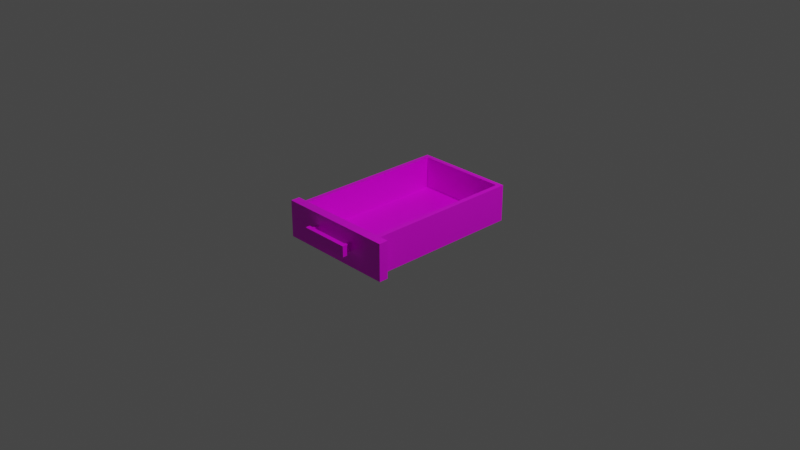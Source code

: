 # Source: multidecor_wooden_desk_drawer.blend  (saved by Blender 3.0.42; exported with 4.5.12 LTS)
import bpy
from mathutils import Matrix  # noqa: F401  (used for matrix-valued properties, if any)

bpy.ops.wm.read_factory_settings(use_empty=True)
scene = bpy.context.scene
scene.name = 'Scene'

# ---- collections
col_collection = bpy.data.collections.new('Collection'); scene.collection.children.link(col_collection)

# ---- images (referenced by path relative to the original .blend; pixels are not part of the script)
import os
ASSET_DIR = os.environ.get("B2B_ASSET_DIR", "")  # directory of the original .blend (textures are referenced by path, not embedded)
HERE = os.path.dirname(os.path.abspath(__file__))  # packed textures are extracted next to this script under _unpacked/

def load_image(name, relpath, width, height, colorspace="sRGB"):
    """Load a texture the original file referenced (path relative to the .blend, or extracted next to this script)."""
    p = next((c for c in (os.path.join(HERE, relpath), os.path.join(ASSET_DIR, relpath)) if relpath and os.path.exists(c)), "")
    if p:
        img = bpy.data.images.load(p, check_existing=True)
        img.name = name
    else:  # same state as the original file: an image datablock whose file is absent (Cycles renders it pink)
        img = bpy.data.images.new(name, width, height)
        img.source = "FILE"
        img.filepath = "//" + (relpath or name)
    img.colorspace_settings.name = colorspace
    return img
img_multidecor_wooden_desk_drawer_png = load_image('multidecor_wooden_desk_drawer.png', 'multidecor_wooden_desk_drawer.png', 1024, 1024, 'sRGB')

# ---- materials (node trees are filled in below, after node groups)
mat_material_001 = bpy.data.materials.new('Material.001')
mat_material_001.alpha_threshold = 0.0
mat_material_001.use_transparent_shadow = False
mat_material_001.line_color = (0.0, 0.0, 0.0, 1.0)

# ---- material node trees
mat_material_001.use_nodes = True; mat_material_001.node_tree.nodes.clear()
_N = mat_material_001.node_tree.nodes; _L = mat_material_001.node_tree.links
n0 = _N.new('ShaderNodeOutputMaterial'); n0.name = 'Material Output'; n0.location = (300, 300)
n1 = _N.new('ShaderNodeBsdfPrincipled'); n1.name = 'Principled BSDF'; n1.location = (10, 300)
n1.distribution = 'GGX'
n1.subsurface_method = 'RANDOM_WALK_SKIN'
n1.inputs[2].default_value = 0.4
n1.inputs[3].default_value = 1.45
n1.inputs[27].default_value = (0.0, 0.0, 0.0, 1.0)
n1.inputs[28].default_value = 1.0
n2 = _N.new('ShaderNodeTexImage'); n2.name = 'Image Texture'; n2.location = (-280, 280)
n2.image = img_multidecor_wooden_desk_drawer_png
n2.interpolation = 'Closest'
_L.new(n1.outputs[0], n0.inputs[0])
_L.new(n2.outputs[0], n1.inputs[0])
n0.is_active_output = True

# ---- world
world_world = bpy.data.worlds.new('World'); scene.world = world_world
world_world.use_nodes = True; world_world.node_tree.nodes.clear()
_N = world_world.node_tree.nodes; _L = world_world.node_tree.links
n0 = _N.new('ShaderNodeOutputWorld'); n0.name = 'World Output'; n0.location = (300, 300)
n1 = _N.new('ShaderNodeBackground'); n1.name = 'Background'; n1.location = (10, 300)
n1.inputs[0].default_value = (0.05088, 0.05088, 0.05088, 1.0)
_L.new(n1.outputs[0], n0.inputs[0])
n0.is_active_output = True
world_world.color = (0.05088, 0.05088, 0.05088)
world_world.use_sun_shadow = False
world_world.sun_shadow_jitter_overblur = 0.0

# ---- cameras
cam_camera = bpy.data.cameras.new('Camera')
cam_camera.clip_end = 100.0
cam_camera.ortho_scale = 7.314

# ---- lights
light_light = bpy.data.lights.new('Light', 'POINT')
light_light.transmission_factor = 0.0
light_light.energy = 1000.0
light_light.shadow_soft_size = 0.1
light_light.shadow_maximum_resolution = 0.006
light_light.use_absolute_resolution = True

# ---- meshes
me_cube_005 = bpy.data.meshes.new('Cube.005')
me_cube_005.from_pydata([(-0.9405, -0.55, 0.2615), (-0.9405, 0.55, 0.2615), (0.7595, -0.55, 0.2615), (0.7595, 0.55, 0.2615), (-0.9405, -0.55, -0.1385), (-0.9405, 0.55, -0.1385), (0.7595, -0.55, -0.1385), (0.7595, 0.55, -0.1385), (-0.8905, -0.5, 0.2615), (-0.8905, 0.5, 0.2615), (0.7595, -0.5, 0.2615), (-0.8905, -0.5, -0.08849), (-0.8905, 0.5, -0.08849), (0.7595, -0.5, -0.08849), (0.7595, 0.5, -0.08849), (0.7595, -0.65, 0.2615), (0.7595, -0.65, -0.1385), (0.7595, 0.65, 0.2615), (0.7595, 0.65, -0.1385), (0.8595, -0.55, -0.1385), (0.8595, 0.55, -0.1385), (0.8595, -0.65, 0.2615), (0.8595, -0.65, -0.1385), (0.8595, 0.65, 0.2615), (0.8595, 0.65, -0.1385), (0.7595, 0.5, 0.2615), (0.8595, -0.25, 0.03679), (0.8595, -0.25, 0.1268), (0.8595, -0.225, 0.03679), (0.8595, -0.225, 0.1268), (0.9345, -0.25, 0.03679), (0.9345, -0.25, 0.1268), (0.9345, -0.225, 0.03679), (0.9345, -0.225, 0.1268), (0.8595, 0.25, 0.03679), (0.8595, 0.25, 0.1268), (0.8595, 0.225, 0.03679), (0.8595, 0.225, 0.1268), (0.9345, 0.25, 0.03679), (0.9345, 0.25, 0.1268), (0.9345, 0.225, 0.03679), (0.9345, 0.225, 0.1268), (0.9345, -0.275, 0.02329), (0.9345, -0.275, 0.1403), (0.9345, -0.225, 0.02329), (0.9345, -0.225, 0.1403), (0.9345, 0.275, 0.02329), (0.9345, 0.275, 0.1403), (0.9345, 0.225, 0.02329), (0.9345, 0.225, 0.1403), (0.9845, -0.275, 0.02329), (0.9845, -0.275, 0.1403), (0.9845, -0.225, 0.02329), (0.9845, -0.225, 0.1403), (0.9845, 0.275, 0.02329), (0.9845, 0.275, 0.1403), (0.9845, 0.225, 0.02329), (0.9845, 0.225, 0.1403)], [], [(0, 4, 6, 2), (1, 5, 4, 0), (3, 7, 5, 1), (5, 7, 6, 4), (8, 10, 13, 11), (9, 8, 11, 12), (25, 9, 12, 14), (12, 11, 13, 14), (6, 16, 15, 2), (3, 17, 18, 7), (17, 23, 24, 18), (6, 19, 22, 16), (7, 20, 19, 6), (16, 22, 21, 15), (18, 24, 20, 7), (23, 19, 20), (2, 21, 10), (13, 25, 14), (2, 10, 8, 0), (1, 0, 8, 9), (25, 3, 1, 9), (28, 29, 33, 32), (30, 31, 27, 26), (28, 32, 30, 26), (33, 29, 27, 31), (36, 40, 41, 37), (38, 34, 35, 39), (36, 34, 38, 40), (41, 39, 35, 37), (33, 41, 40, 32), (41, 33, 45, 49), (41, 49, 47, 39), (31, 30, 42, 43), (30, 32, 44, 42), (32, 40, 48, 44), (39, 47, 46, 38), (33, 31, 43, 45), (38, 46, 48, 40), (47, 55, 54, 46), (46, 54, 56, 48), (45, 43, 51, 53), (49, 45, 53, 57), (49, 57, 55, 47), (43, 42, 50, 51), (42, 44, 52, 50), (44, 48, 56, 52), (52, 56, 57, 53), (10, 23, 25), (53, 51, 50, 52), (57, 56, 54, 55), (25, 23, 3), (3, 23, 17), (23, 10, 21), (21, 2, 15), (22, 19, 21), (21, 19, 23), (23, 20, 24), (13, 10, 25)])
_uv = me_cube_005.uv_layers.new(name='UVMap')
_uv.uv.foreach_set('vector', [0.5572, 0.4921, 0.5572, 0.596, 0.9985, 0.596, 0.9985, 0.4921, 0.4534, 0.8815, 0.5572, 0.8815, 0.5572, 0.596, 0.4534, 0.596, 0.9985, 0.9854, 0.9985, 0.8815, 0.5572, 0.8815, 0.5572, 0.9854, 0.5572, 0.8815, 0.9985, 0.8815, 0.9985, 0.596, 0.5572, 0.596, 0.9998, 0.09101, 0.9998, 0.5193, 0.909, 0.5193, 0.909, 0.09101, 0.6494, 0.0001509, 0.909, 0.0001508, 0.909, 0.09101, 0.6494, 0.09101, 0.5586, 0.5193, 0.5586, 0.09101, 0.6494, 0.09101, 0.6494, 0.5193, 0.6494, 0.09101, 0.909, 0.09101, 0.909, 0.5193, 0.6494, 0.5193, 0.4414, 0.62, 0.4155, 0.62, 0.4155, 0.7238, 0.4414, 0.7238, 0.0001509, 0.7238, 0.02611, 0.7238, 0.02611, 0.62, 0.0001508, 0.62, 0.02611, 0.7238, 0.05207, 0.7238, 0.05207, 0.62, 0.02611, 0.62, 0.3636, 0.594, 0.3636, 0.62, 0.3895, 0.62, 0.3895, 0.594, 0.07803, 0.594, 0.07803, 0.62, 0.3636, 0.62, 0.3636, 0.594, 0.4155, 0.62, 0.3895, 0.62, 0.3895, 0.7238, 0.4155, 0.7238, 0.05207, 0.594, 0.05207, 0.62, 0.07803, 0.62, 0.07803, 0.594, 0.05207, 0.7238, 0.3636, 0.62, 0.07803, 0.62, 0.3636, 0.7498, 0.3895, 0.7238, 0.3506, 0.7498, 0.909, 0.5193, 0.6494, 0.6102, 0.6494, 0.5193, 0.9985, 0.4921, 0.9985, 0.4792, 0.5702, 0.4792, 0.5572, 0.4921, 0.4534, 0.8815, 0.4534, 0.596, 0.4404, 0.609, 0.4404, 0.8685, 0.9985, 0.9983, 0.9985, 0.9854, 0.5572, 0.9854, 0.5702, 0.9983, 0.2665, 0.1675, 0.2665, 0.2101, 0.231, 0.2101, 0.231, 0.1675, 0.231, 0.1557, 0.231, 0.1131, 0.2665, 0.1131, 0.2665, 0.1557, 0.2665, 0.1675, 0.231, 0.1675, 0.231, 0.1557, 0.2665, 0.1557, 0.231, 0.2101, 0.2665, 0.2101, 0.2665, 0.2219, 0.231, 0.2219, 0.2665, 0.05818, 0.231, 0.05818, 0.231, 0.1008, 0.2665, 0.1008, 0.231, 0.04635, 0.2665, 0.04635, 0.2665, 0.003773, 0.231, 0.003773, 0.2665, 0.05818, 0.2665, 0.04635, 0.231, 0.04635, 0.231, 0.05818, 0.231, 0.1008, 0.231, 0.1126, 0.2665, 0.1126, 0.2665, 0.1008, 0.1815, 0.264, 0.1815, 0.05108, 0.224, 0.05108, 0.224, 0.264, 0.1815, 0.05108, 0.1815, 0.264, 0.1751, 0.264, 0.1751, 0.05108, 0.1815, 0.05108, 0.1751, 0.05108, 0.1751, 0.02743, 0.1815, 0.03926, 0.1815, 0.2758, 0.224, 0.2758, 0.2304, 0.2876, 0.1751, 0.2876, 0.224, 0.2758, 0.224, 0.264, 0.2304, 0.264, 0.2304, 0.2876, 0.224, 0.264, 0.224, 0.05108, 0.2304, 0.05108, 0.2304, 0.264, 0.1815, 0.03926, 0.1751, 0.02743, 0.2304, 0.02743, 0.224, 0.03926, 0.1815, 0.264, 0.1815, 0.2758, 0.1751, 0.2876, 0.1751, 0.264, 0.224, 0.03926, 0.2304, 0.02743, 0.2304, 0.05108, 0.224, 0.05108, 0.1514, 0.003773, 0.1514, 0.02743, 0.09607, 0.02743, 0.09607, 0.003773, 0.07242, 0.02743, 0.09607, 0.02743, 0.09607, 0.05108, 0.07242, 0.05108, 0.1751, 0.264, 0.1751, 0.2876, 0.1514, 0.2876, 0.1514, 0.264, 0.1751, 0.05108, 0.1751, 0.264, 0.1514, 0.264, 0.1514, 0.05108, 0.1751, 0.05108, 0.1514, 0.05108, 0.1514, 0.02743, 0.1751, 0.02743, 0.1514, 0.3113, 0.09607, 0.3113, 0.09607, 0.2876, 0.1514, 0.2876, 0.07242, 0.2876, 0.07242, 0.264, 0.09607, 0.264, 0.09607, 0.2876, 0.07242, 0.264, 0.07242, 0.05108, 0.09607, 0.05108, 0.09607, 0.264, 0.09607, 0.264, 0.09607, 0.05108, 0.1514, 0.05108, 0.1514, 0.264, 0.3506, 0.7498, 0.05207, 0.7238, 0.09101, 0.7498, 0.1514, 0.264, 0.1514, 0.2876, 0.09607, 0.2876, 0.09607, 0.264, 0.1514, 0.05108, 0.09607, 0.05108, 0.09607, 0.02743, 0.1514, 0.02743, 0.09101, 0.7498, 0.05207, 0.7238, 0.07803, 0.7498, 0.07803, 0.7498, 0.05207, 0.7238, 0.05207, 0.7498, 0.05207, 0.7238, 0.3506, 0.7498, 0.3895, 0.7238, 0.3895, 0.7238, 0.3636, 0.7498, 0.3895, 0.7498, 0.3895, 0.62, 0.3636, 0.62, 0.3895, 0.7238, 0.3895, 0.7238, 0.3636, 0.62, 0.05207, 0.7238, 0.05207, 0.7238, 0.07803, 0.62, 0.05207, 0.62, 0.909, 0.5193, 0.909, 0.6102, 0.6494, 0.6102])
me_cube_005.materials.append(mat_material_001)
me_cube_005.use_remesh_preserve_volume = False
me_cube_005.use_remesh_preserve_attributes = False
me_cube_005.use_mirror_vertex_groups = False
me_cube_005.update()

# ---- objects
ob_light = bpy.data.objects.new('Light', light_light)
ob_camera = bpy.data.objects.new('Camera', cam_camera)
ob_cube_001 = bpy.data.objects.new('Cube.001', me_cube_005)

# ---- transforms, parenting, visibility, modifiers, constraints
ob_light.location = (4.076, 1.005, 5.904)
ob_light.rotation_euler = (0.6503, 0.05522, 1.866)
ob_light.lock_rotations_4d = False
ob_light.empty_display_type = 'ARROWS'
ob_light.color = (0.0, 0.0, 0.0, 0.0)
ob_light.lineart.crease_threshold = 0.0
ob_camera.location = (7.359, -6.926, 4.958)
ob_camera.rotation_euler = (1.109, 0.0, 0.8149)
ob_camera.lock_rotations_4d = False
ob_camera.empty_display_type = 'ARROWS'
ob_camera.color = (0.0, 0.0, 0.0, 0.0)
ob_camera.display_type = 'WIRE'
ob_camera.lineart.crease_threshold = 0.0
ob_cube_001.location = (6.897e-08, 0.0, 0.0)
ob_cube_001.rotation_euler = (0.0, -0.0, -1.571)
ob_cube_001.lock_rotations_4d = False
ob_cube_001.empty_display_type = 'ARROWS'
ob_cube_001.lineart.crease_threshold = 0.0

# ---- collection membership
col_collection.objects.link(ob_light)
col_collection.objects.link(ob_camera)
col_collection.objects.link(ob_cube_001)

# ---- scene / render settings (as saved in the file)
scene.camera = ob_camera
scene.frame_start = 1; scene.frame_end = 250; scene.frame_set(1)
scene.render.engine = 'BLENDER_EEVEE_NEXT'
scene.cycles.sampling_pattern = 'TABULATED_SOBOL'
scene.cycles.use_light_tree = False
scene.view_settings.view_transform = 'Filmic'
bpy.context.view_layer.update()
